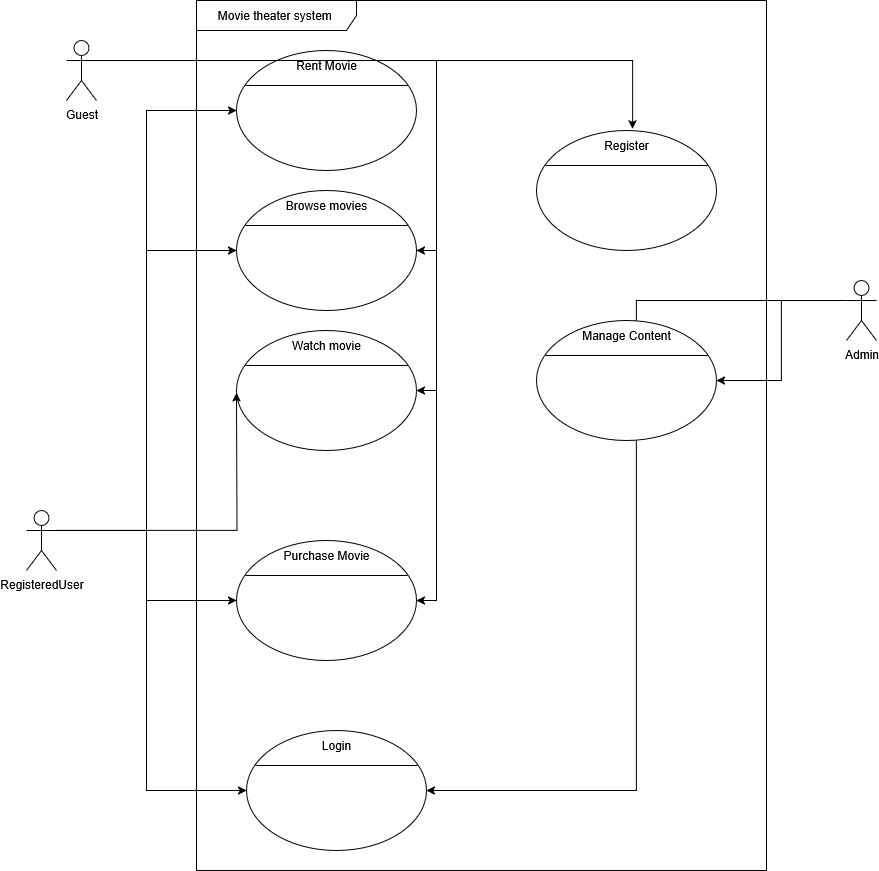

The diagram above was exported from draw.io. Its source (the exported page's mxGraphModel, read from the mxfile embedded in the PNG):
<mxGraphModel dx="2038" dy="655" grid="1" gridSize="10" guides="1" tooltips="1" connect="1" arrows="1" fold="1" page="1" pageScale="1" pageWidth="850" pageHeight="1100" background="light-dark(#FFFFFF,#67AB9F)" math="0" shadow="0">
  <root>
    <mxCell id="0" />
    <mxCell id="1" parent="0" />
    <mxCell id="3KffPeBJZLfssjVmszEW-57" style="edgeStyle=orthogonalEdgeStyle;rounded=0;orthogonalLoop=1;jettySize=auto;html=1;exitX=0;exitY=0.3333333333333333;exitDx=0;exitDy=0;exitPerimeter=0;entryX=1;entryY=0.5;entryDx=0;entryDy=0;" edge="1" parent="1" source="3KffPeBJZLfssjVmszEW-8" target="3KffPeBJZLfssjVmszEW-42">
      <mxGeometry relative="1" as="geometry" />
    </mxCell>
    <mxCell id="3KffPeBJZLfssjVmszEW-60" style="edgeStyle=orthogonalEdgeStyle;rounded=0;orthogonalLoop=1;jettySize=auto;html=1;exitX=1;exitY=0.3333333333333333;exitDx=0;exitDy=0;exitPerimeter=0;entryX=0.534;entryY=-0.056;entryDx=0;entryDy=0;entryPerimeter=0;" edge="1" parent="1" source="3KffPeBJZLfssjVmszEW-6" target="3KffPeBJZLfssjVmszEW-38">
      <mxGeometry relative="1" as="geometry" />
    </mxCell>
    <mxCell id="3KffPeBJZLfssjVmszEW-58" style="edgeStyle=orthogonalEdgeStyle;rounded=0;orthogonalLoop=1;jettySize=auto;html=1;exitX=1;exitY=0.3333333333333333;exitDx=0;exitDy=0;exitPerimeter=0;entryX=1;entryY=0.5;entryDx=0;entryDy=0;" edge="1" parent="1" source="3KffPeBJZLfssjVmszEW-6" target="3KffPeBJZLfssjVmszEW-32">
      <mxGeometry relative="1" as="geometry" />
    </mxCell>
    <mxCell id="3KffPeBJZLfssjVmszEW-5" value="Movie theater system&amp;nbsp;" style="shape=umlFrame;whiteSpace=wrap;html=1;pointerEvents=0;recursiveResize=0;container=1;collapsible=0;width=160;" vertex="1" parent="1">
      <mxGeometry x="150" y="120" width="570" height="870" as="geometry" />
    </mxCell>
    <mxCell id="3KffPeBJZLfssjVmszEW-17" value="" style="shape=ellipse;container=1;horizontal=1;horizontalStack=0;resizeParent=1;resizeParentMax=0;resizeLast=0;html=1;dashed=0;collapsible=0;strokeColor=light-dark(#000000,#F19C99);fillColor=light-dark(#FFFFFF,#A680B8);" vertex="1" parent="3KffPeBJZLfssjVmszEW-5">
      <mxGeometry x="40" y="190" width="180" height="120" as="geometry" />
    </mxCell>
    <mxCell id="3KffPeBJZLfssjVmszEW-18" value="Browse movies" style="html=1;strokeColor=none;fillColor=none;align=center;verticalAlign=middle;rotatable=0;whiteSpace=wrap;" vertex="1" parent="3KffPeBJZLfssjVmszEW-17">
      <mxGeometry width="180" height="30" as="geometry" />
    </mxCell>
    <mxCell id="3KffPeBJZLfssjVmszEW-19" value="" style="line;strokeWidth=1;fillColor=none;rotatable=0;labelPosition=right;points=[];portConstraint=eastwest;dashed=0;resizeWidth=1;" vertex="1" parent="3KffPeBJZLfssjVmszEW-17">
      <mxGeometry x="9" y="30" width="162" height="10" as="geometry" />
    </mxCell>
    <mxCell id="3KffPeBJZLfssjVmszEW-37" value="" style="shape=ellipse;container=1;horizontal=1;horizontalStack=0;resizeParent=1;resizeParentMax=0;resizeLast=0;html=1;dashed=0;collapsible=0;strokeColor=light-dark(#000000,#F19C99);fillColor=light-dark(#FFFFFF,#A680B8);" vertex="1" parent="3KffPeBJZLfssjVmszEW-5">
      <mxGeometry x="340" y="130" width="180" height="120" as="geometry" />
    </mxCell>
    <mxCell id="3KffPeBJZLfssjVmszEW-38" value="Register" style="html=1;strokeColor=none;fillColor=none;align=center;verticalAlign=middle;rotatable=0;whiteSpace=wrap;" vertex="1" parent="3KffPeBJZLfssjVmszEW-37">
      <mxGeometry width="180" height="30" as="geometry" />
    </mxCell>
    <mxCell id="3KffPeBJZLfssjVmszEW-39" value="" style="line;strokeWidth=1;fillColor=none;rotatable=0;labelPosition=right;points=[];portConstraint=eastwest;dashed=0;resizeWidth=1;" vertex="1" parent="3KffPeBJZLfssjVmszEW-37">
      <mxGeometry x="9" y="30" width="162" height="10" as="geometry" />
    </mxCell>
    <mxCell id="3KffPeBJZLfssjVmszEW-22" value="" style="shape=ellipse;container=1;horizontal=1;horizontalStack=0;resizeParent=1;resizeParentMax=0;resizeLast=0;html=1;dashed=0;collapsible=0;strokeColor=light-dark(#000000,#F19C99);fillColor=light-dark(#FFFFFF,#A680B8);" vertex="1" parent="3KffPeBJZLfssjVmszEW-5">
      <mxGeometry x="40" y="330" width="180" height="120" as="geometry" />
    </mxCell>
    <mxCell id="3KffPeBJZLfssjVmszEW-23" value="Watch movie" style="html=1;strokeColor=none;fillColor=none;align=center;verticalAlign=middle;rotatable=0;whiteSpace=wrap;" vertex="1" parent="3KffPeBJZLfssjVmszEW-22">
      <mxGeometry width="180" height="30" as="geometry" />
    </mxCell>
    <mxCell id="3KffPeBJZLfssjVmszEW-24" value="" style="line;strokeWidth=1;fillColor=none;rotatable=0;labelPosition=right;points=[];portConstraint=eastwest;dashed=0;resizeWidth=1;" vertex="1" parent="3KffPeBJZLfssjVmszEW-22">
      <mxGeometry x="9" y="30" width="162" height="10" as="geometry" />
    </mxCell>
    <mxCell id="3KffPeBJZLfssjVmszEW-42" value="" style="shape=ellipse;container=1;horizontal=1;horizontalStack=0;resizeParent=1;resizeParentMax=0;resizeLast=0;html=1;dashed=0;collapsible=0;strokeColor=light-dark(#000000,#F19C99);fillColor=light-dark(#FFFFFF,#A680B8);" vertex="1" parent="3KffPeBJZLfssjVmszEW-5">
      <mxGeometry x="50" y="730" width="180" height="120" as="geometry" />
    </mxCell>
    <mxCell id="3KffPeBJZLfssjVmszEW-43" value="Login" style="html=1;strokeColor=none;fillColor=none;align=center;verticalAlign=middle;rotatable=0;whiteSpace=wrap;" vertex="1" parent="3KffPeBJZLfssjVmszEW-42">
      <mxGeometry width="180" height="30" as="geometry" />
    </mxCell>
    <mxCell id="3KffPeBJZLfssjVmszEW-44" value="" style="line;strokeWidth=1;fillColor=none;rotatable=0;labelPosition=right;points=[];portConstraint=eastwest;dashed=0;resizeWidth=1;" vertex="1" parent="3KffPeBJZLfssjVmszEW-42">
      <mxGeometry x="9" y="30" width="162" height="10" as="geometry" />
    </mxCell>
    <mxCell id="3KffPeBJZLfssjVmszEW-27" value="" style="shape=ellipse;container=1;horizontal=1;horizontalStack=0;resizeParent=1;resizeParentMax=0;resizeLast=0;html=1;dashed=0;collapsible=0;strokeColor=light-dark(#000000,#FFB570);fillColor=light-dark(#FFFFFF,#A680B8);" vertex="1" parent="3KffPeBJZLfssjVmszEW-5">
      <mxGeometry x="340" y="320" width="180" height="120" as="geometry" />
    </mxCell>
    <mxCell id="3KffPeBJZLfssjVmszEW-28" value="Manage Content" style="html=1;strokeColor=none;fillColor=none;align=center;verticalAlign=middle;rotatable=0;whiteSpace=wrap;" vertex="1" parent="3KffPeBJZLfssjVmszEW-27">
      <mxGeometry width="180" height="30" as="geometry" />
    </mxCell>
    <mxCell id="3KffPeBJZLfssjVmszEW-29" value="" style="line;strokeWidth=1;fillColor=none;rotatable=0;labelPosition=right;points=[];portConstraint=eastwest;dashed=0;resizeWidth=1;" vertex="1" parent="3KffPeBJZLfssjVmszEW-27">
      <mxGeometry x="9" y="30" width="162" height="10" as="geometry" />
    </mxCell>
    <mxCell id="3KffPeBJZLfssjVmszEW-32" value="" style="shape=ellipse;container=1;horizontal=1;horizontalStack=0;resizeParent=1;resizeParentMax=0;resizeLast=0;html=1;dashed=0;collapsible=0;strokeColor=light-dark(#000000,#F19C99);fillColor=light-dark(#FFFFFF,#A680B8);" vertex="1" parent="3KffPeBJZLfssjVmszEW-5">
      <mxGeometry x="40" y="540" width="180" height="120" as="geometry" />
    </mxCell>
    <mxCell id="3KffPeBJZLfssjVmszEW-33" value="Purchase Movie" style="html=1;strokeColor=none;fillColor=none;align=center;verticalAlign=middle;rotatable=0;whiteSpace=wrap;" vertex="1" parent="3KffPeBJZLfssjVmszEW-32">
      <mxGeometry width="180" height="30" as="geometry" />
    </mxCell>
    <mxCell id="3KffPeBJZLfssjVmszEW-34" value="" style="line;strokeWidth=1;fillColor=none;rotatable=0;labelPosition=right;points=[];portConstraint=eastwest;dashed=0;resizeWidth=1;" vertex="1" parent="3KffPeBJZLfssjVmszEW-32">
      <mxGeometry x="9" y="30" width="162" height="10" as="geometry" />
    </mxCell>
    <mxCell id="3KffPeBJZLfssjVmszEW-12" value="" style="shape=ellipse;container=1;horizontal=1;horizontalStack=0;resizeParent=1;resizeParentMax=0;resizeLast=0;html=1;dashed=0;collapsible=0;strokeColor=light-dark(#000000,#F19C99);fillColor=light-dark(#FFFFFF,#A680B8);" vertex="1" parent="3KffPeBJZLfssjVmszEW-5">
      <mxGeometry x="40" y="50" width="180" height="120" as="geometry" />
    </mxCell>
    <mxCell id="3KffPeBJZLfssjVmszEW-13" value="Rent Movie" style="html=1;strokeColor=none;fillColor=none;align=center;verticalAlign=middle;rotatable=0;whiteSpace=wrap;" vertex="1" parent="3KffPeBJZLfssjVmszEW-12">
      <mxGeometry width="180" height="30" as="geometry" />
    </mxCell>
    <mxCell id="3KffPeBJZLfssjVmszEW-14" value="" style="line;strokeWidth=1;fillColor=none;rotatable=0;labelPosition=right;points=[];portConstraint=eastwest;dashed=0;resizeWidth=1;" vertex="1" parent="3KffPeBJZLfssjVmszEW-12">
      <mxGeometry x="9" y="30" width="162" height="10" as="geometry" />
    </mxCell>
    <mxCell id="3KffPeBJZLfssjVmszEW-61" style="edgeStyle=orthogonalEdgeStyle;rounded=0;orthogonalLoop=1;jettySize=auto;html=1;exitX=1;exitY=0.3333333333333333;exitDx=0;exitDy=0;exitPerimeter=0;entryX=1;entryY=0.5;entryDx=0;entryDy=0;" edge="1" parent="1" source="3KffPeBJZLfssjVmszEW-6" target="3KffPeBJZLfssjVmszEW-22">
      <mxGeometry relative="1" as="geometry" />
    </mxCell>
    <mxCell id="3KffPeBJZLfssjVmszEW-62" style="edgeStyle=orthogonalEdgeStyle;rounded=0;orthogonalLoop=1;jettySize=auto;html=1;exitX=1;exitY=0.3333333333333333;exitDx=0;exitDy=0;exitPerimeter=0;entryX=1;entryY=0.5;entryDx=0;entryDy=0;" edge="1" parent="1" source="3KffPeBJZLfssjVmszEW-6" target="3KffPeBJZLfssjVmszEW-17">
      <mxGeometry relative="1" as="geometry" />
    </mxCell>
    <mxCell id="3KffPeBJZLfssjVmszEW-6" value="Guest" style="shape=umlActor;verticalLabelPosition=bottom;verticalAlign=top;html=1;" vertex="1" parent="1">
      <mxGeometry x="20" y="160" width="30" height="60" as="geometry" />
    </mxCell>
    <mxCell id="3KffPeBJZLfssjVmszEW-52" style="edgeStyle=orthogonalEdgeStyle;rounded=0;orthogonalLoop=1;jettySize=auto;html=1;exitX=1;exitY=0.3333333333333333;exitDx=0;exitDy=0;exitPerimeter=0;entryX=0;entryY=0.75;entryDx=0;entryDy=0;" edge="1" parent="1" source="3KffPeBJZLfssjVmszEW-7">
      <mxGeometry relative="1" as="geometry">
        <mxPoint x="190" y="512.5" as="targetPoint" />
      </mxGeometry>
    </mxCell>
    <mxCell id="3KffPeBJZLfssjVmszEW-53" style="edgeStyle=orthogonalEdgeStyle;rounded=0;orthogonalLoop=1;jettySize=auto;html=1;exitX=1;exitY=0.3333333333333333;exitDx=0;exitDy=0;exitPerimeter=0;" edge="1" parent="1" source="3KffPeBJZLfssjVmszEW-7" target="3KffPeBJZLfssjVmszEW-32">
      <mxGeometry relative="1" as="geometry" />
    </mxCell>
    <mxCell id="3KffPeBJZLfssjVmszEW-54" style="edgeStyle=orthogonalEdgeStyle;rounded=0;orthogonalLoop=1;jettySize=auto;html=1;exitX=1;exitY=0.3333333333333333;exitDx=0;exitDy=0;exitPerimeter=0;entryX=0;entryY=0.5;entryDx=0;entryDy=0;" edge="1" parent="1" source="3KffPeBJZLfssjVmszEW-7" target="3KffPeBJZLfssjVmszEW-42">
      <mxGeometry relative="1" as="geometry">
        <Array as="points">
          <mxPoint x="100" y="650" />
          <mxPoint x="100" y="910" />
        </Array>
      </mxGeometry>
    </mxCell>
    <mxCell id="3KffPeBJZLfssjVmszEW-55" style="edgeStyle=orthogonalEdgeStyle;rounded=0;orthogonalLoop=1;jettySize=auto;html=1;exitX=1;exitY=0.3333333333333333;exitDx=0;exitDy=0;exitPerimeter=0;entryX=0;entryY=0.5;entryDx=0;entryDy=0;" edge="1" parent="1" source="3KffPeBJZLfssjVmszEW-7" target="3KffPeBJZLfssjVmszEW-17">
      <mxGeometry relative="1" as="geometry" />
    </mxCell>
    <mxCell id="3KffPeBJZLfssjVmszEW-63" style="edgeStyle=orthogonalEdgeStyle;rounded=0;orthogonalLoop=1;jettySize=auto;html=1;exitX=1;exitY=0.3333333333333333;exitDx=0;exitDy=0;exitPerimeter=0;entryX=0;entryY=0.5;entryDx=0;entryDy=0;" edge="1" parent="1" source="3KffPeBJZLfssjVmszEW-7" target="3KffPeBJZLfssjVmszEW-12">
      <mxGeometry relative="1" as="geometry" />
    </mxCell>
    <mxCell id="3KffPeBJZLfssjVmszEW-7" value="RegisteredUser" style="shape=umlActor;verticalLabelPosition=bottom;verticalAlign=top;html=1;" vertex="1" parent="1">
      <mxGeometry x="-20" y="630" width="30" height="60" as="geometry" />
    </mxCell>
    <mxCell id="3KffPeBJZLfssjVmszEW-56" style="edgeStyle=orthogonalEdgeStyle;rounded=0;orthogonalLoop=1;jettySize=auto;html=1;exitX=0;exitY=0.3333333333333333;exitDx=0;exitDy=0;exitPerimeter=0;" edge="1" parent="1" source="3KffPeBJZLfssjVmszEW-8" target="3KffPeBJZLfssjVmszEW-27">
      <mxGeometry relative="1" as="geometry" />
    </mxCell>
    <mxCell id="3KffPeBJZLfssjVmszEW-8" value="Admin" style="shape=umlActor;verticalLabelPosition=bottom;verticalAlign=top;html=1;" vertex="1" parent="1">
      <mxGeometry x="800" y="400" width="30" height="60" as="geometry" />
    </mxCell>
  </root>
</mxGraphModel>